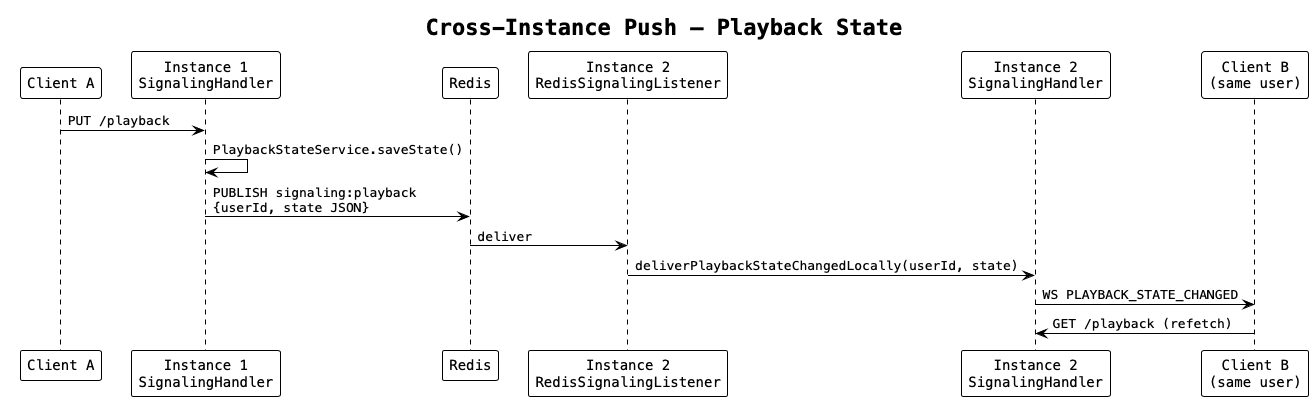

The diagram above was rendered by PlantUML. Its source (embedded in the PNG):
@startuml flow_redis_pubsub_push
!theme plain
skinparam defaultFontName monospaced

title Cross-Instance Push — Playback State

participant "Client A" as clientA
participant "Instance 1\nSignalingHandler" as inst1
participant "Redis" as redis
participant "Instance 2\nRedisSignalingListener" as redisSub2
participant "Instance 2\nSignalingHandler" as inst2
participant "Client B\n(same user)" as clientB

clientA -> inst1: PUT /playback
inst1 -> inst1: PlaybackStateService.saveState()
inst1 -> redis: PUBLISH signaling:playback\n{userId, state JSON}
redis -> redisSub2: deliver
redisSub2 -> inst2: deliverPlaybackStateChangedLocally(userId, state)
inst2 -> clientB: WS PLAYBACK_STATE_CHANGED
clientB -> inst2: GET /playback (refetch)

@enduml